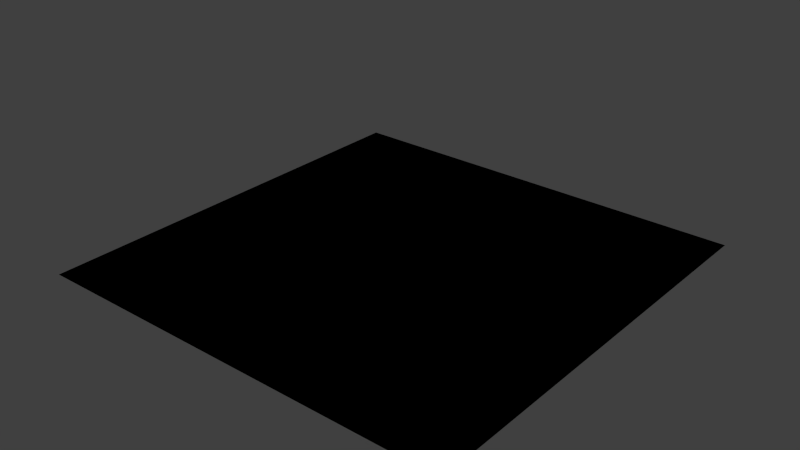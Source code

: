 # Source: red_gemstone_pile_2.blend  (saved by Blender 2.81.16; exported with 4.5.12 LTS)
import bpy
from mathutils import Matrix  # noqa: F401  (used for matrix-valued properties, if any)

bpy.ops.wm.read_factory_settings(use_empty=True)
scene = bpy.context.scene
scene.name = 'Scene'

# ---- collections
col_collection_1 = bpy.data.collections.new('Collection 1'); scene.collection.children.link(col_collection_1)

# ---- images (referenced by path relative to the original .blend; pixels are not part of the script)
import os
ASSET_DIR = os.environ.get("B2B_ASSET_DIR", "")  # directory of the original .blend (textures are referenced by path, not embedded)
HERE = os.path.dirname(os.path.abspath(__file__))  # packed textures are extracted next to this script under _unpacked/

def load_image(name, relpath, width, height, colorspace="sRGB"):
    """Load a texture the original file referenced (path relative to the .blend, or extracted next to this script)."""
    p = next((c for c in (os.path.join(HERE, relpath), os.path.join(ASSET_DIR, relpath)) if relpath and os.path.exists(c)), "")
    if p:
        img = bpy.data.images.load(p, check_existing=True)
        img.name = name
    else:  # same state as the original file: an image datablock whose file is absent (Cycles renders it pink)
        img = bpy.data.images.new(name, width, height)
        img.source = "FILE"
        img.filepath = "//" + (relpath or name)
    img.colorspace_settings.name = colorspace
    return img
img_red_gemstones_png = load_image('red_gemstones.png', 'Materials/red_gemstones.png', 1024, 1024, 'sRGB')

# ---- materials (node trees are filled in below, after node groups)
mat_red_gemstone_pile_2 = bpy.data.materials.new('red_gemstone_pile_2')
mat_red_gemstone_pile_2.alpha_threshold = 0.0
mat_red_gemstone_pile_2.use_transparent_shadow = False
mat_red_gemstone_pile_2.roughness = 0.5

# ---- material node trees
mat_red_gemstone_pile_2.use_nodes = True; mat_red_gemstone_pile_2.node_tree.nodes.clear()
_N = mat_red_gemstone_pile_2.node_tree.nodes; _L = mat_red_gemstone_pile_2.node_tree.links
n0 = _N.new('ShaderNodeOutputMaterial'); n0.name = 'Material Output'; n0.location = (300, 300)
n1 = _N.new('ShaderNodeTexImage'); n1.name = 'Image Texture'; n1.location = (20, 340)
n1.image = img_red_gemstones_png
n1.interpolation = 'Closest'
n0.is_active_output = True

# ---- world
world_world = bpy.data.worlds.new('World'); scene.world = world_world
world_world.color = (0.05088, 0.05088, 0.05088)
world_world.use_sun_shadow = False
world_world.sun_shadow_jitter_overblur = 0.0
world_world.cycles.sampling_method = 'MANUAL'
world_world.cycles.sample_map_resolution = 256

# ---- meshes
me_plane = bpy.data.meshes.new('Plane')
me_plane.from_pydata([(-0.6096, -0.6096, -0.006123), (0.6096, -0.6096, -0.006123), (-0.6096, 0.6096, -0.006123), (0.6096, 0.6096, -0.006123), (-0.6096, 0.0, -0.006123), (0.0, -0.6096, -0.006123), (0.6096, 0.0, -0.006123), (0.0, 0.6096, -0.006123), (0.0, 0.0, 0.1322), (-0.6096, -0.3048, -0.006123), (0.3048, -0.6096, -0.006123), (0.6096, 0.3048, -0.006123), (-0.3048, 0.6096, -0.006123), (-0.6096, 0.3048, -0.006123), (-0.3048, -0.6096, -0.006123), (0.6096, -0.3048, -0.006123), (0.3048, 0.6096, -0.006123), (0.0, 0.3048, 0.01859), (0.0, -0.3048, 0.07978), (-0.3048, 0.0, 0.03334), (0.3048, 0.0, 0.0805), (0.3048, -0.3048, 0.1983), (-0.3048, -0.3048, 0.04795), (-0.3048, 0.3048, 0.09755), (0.3048, 0.3048, 0.1378), (-0.6096, -0.4572, -0.006123), (0.4572, -0.6096, -0.006123), (0.6096, 0.4572, -0.006123), (-0.4572, 0.6096, -0.006123), (-0.6096, 0.1524, -0.006123), (-0.1524, -0.6096, -0.006123), (0.6096, -0.1524, -0.006123), (0.1524, 0.6096, -0.006123), (0.0, 0.4572, 0.02884), (0.0, -0.1524, 0.1104), (-0.4572, 0.0, 0.003325), (0.1524, 0.0, 0.1104), (-0.6096, -0.1524, -0.006123), (0.1524, -0.6096, -0.006123), (0.6096, 0.1524, -0.006123), (-0.1524, 0.6096, -0.006123), (-0.6096, 0.4572, -0.006123), (-0.4572, -0.6096, -0.006123), (0.6096, -0.4572, -0.006123), (0.4572, 0.6096, -0.006123), (0.0, 0.1524, 0.07481), (0.0, -0.4572, 0.03948), (-0.1524, 0.0, 0.08091), (0.4572, 0.0, 0.03974), (0.3048, -0.1524, 0.1617), (0.3048, -0.4572, 0.1225), (0.1524, -0.3048, 0.1617), (0.4572, -0.3048, 0.1184), (-0.3048, -0.1524, -0.001782), (-0.3048, -0.4572, 0.07807), (-0.4572, -0.3048, 0.003392), (-0.1524, -0.3048, 0.02453), (-0.3048, 0.4572, 0.05393), (-0.3048, 0.1524, 0.08745), (-0.4572, 0.3048, 0.05999), (-0.1524, 0.3048, 0.06786), (0.3048, 0.4572, 0.0734), (0.3048, 0.1524, 0.07726), (0.1524, 0.3048, 0.0734), (0.4572, 0.3048, 0.0734), (0.4572, 0.1524, 0.03395), (0.1524, 0.1524, 0.07269), (0.1524, 0.4572, 0.034), (-0.1524, 0.1524, 0.07769), (-0.4572, 0.1524, 0.03935), (-0.4572, 0.4572, 0.02892), (-0.1524, -0.4572, 0.03012), (-0.4572, -0.4572, 0.01736), (-0.4572, -0.1524, -0.01043), (0.4572, -0.4572, 0.06518), (0.1524, -0.4572, 0.1004), (0.1524, -0.1524, 0.1658), (0.4572, -0.1524, 0.09747), (-0.1524, -0.1524, 0.0409), (-0.1524, 0.4572, 0.04724), (0.4572, 0.4572, 0.03395)], [], [(80, 27, 3, 44), (79, 33, 7, 40), (78, 34, 8, 47), (77, 31, 6, 48), (76, 49, 20, 36), (75, 50, 21, 51), (74, 43, 15, 52), (73, 53, 19, 35), (72, 54, 22, 55), (71, 46, 18, 56), (70, 57, 12, 28), (69, 58, 23, 59), (68, 45, 17, 60), (67, 61, 16, 32), (66, 62, 24, 63), (65, 39, 11, 64), (62, 65, 64, 24), (20, 48, 65, 62), (48, 6, 39, 65), (45, 66, 63, 17), (8, 36, 66, 45), (36, 20, 62, 66), (33, 67, 32, 7), (17, 63, 67, 33), (63, 24, 61, 67), (58, 68, 60, 23), (19, 47, 68, 58), (47, 8, 45, 68), (29, 69, 59, 13), (4, 35, 69, 29), (35, 19, 58, 69), (41, 70, 28, 2), (13, 59, 70, 41), (59, 23, 57, 70), (54, 71, 56, 22), (14, 30, 71, 54), (30, 5, 46, 71), (25, 72, 55, 9), (0, 42, 72, 25), (42, 14, 54, 72), (37, 73, 35, 4), (9, 55, 73, 37), (55, 22, 53, 73), (50, 74, 52, 21), (10, 26, 74, 50), (26, 1, 43, 74), (46, 75, 51, 18), (5, 38, 75, 46), (38, 10, 50, 75), (34, 76, 36, 8), (18, 51, 76, 34), (51, 21, 49, 76), (49, 77, 48, 20), (21, 52, 77, 49), (52, 15, 31, 77), (53, 78, 47, 19), (22, 56, 78, 53), (56, 18, 34, 78), (57, 79, 40, 12), (23, 60, 79, 57), (60, 17, 33, 79), (61, 80, 44, 16), (24, 64, 80, 61), (64, 11, 27, 80)])
_uv = me_plane.uv_layers.new(name='UVMap')
_uv.uv.foreach_set('vector', [1.527, 1.527, 1.87, 1.527, 1.87, 1.87, 1.527, 1.87, 0.1576, 1.527, 0.5, 1.527, 0.5, 1.87, 0.1576, 1.87, 0.1576, 0.1576, 0.5, 0.1576, 0.5, 0.5, 0.1576, 0.5, 1.527, 0.1576, 1.87, 0.1576, 1.87, 0.5, 1.527, 0.5, 0.8424, 0.1576, 1.185, 0.1576, 1.185, 0.5, 0.8424, 0.5, 0.8424, -0.5271, 1.185, -0.5271, 1.185, -0.1848, 0.8424, -0.1848, 1.527, -0.5271, 1.87, -0.5271, 1.87, -0.1848, 1.527, -0.1848, -0.5271, 0.1576, -0.1848, 0.1576, -0.1848, 0.5, -0.5271, 0.5, -0.5271, -0.5271, -0.1848, -0.5271, -0.1848, -0.1848, -0.5271, -0.1848, 0.1576, -0.5271, 0.5, -0.5271, 0.5, -0.1848, 0.1576, -0.1848, -0.5271, 1.527, -0.1848, 1.527, -0.1848, 1.87, -0.5271, 1.87, -0.5271, 0.8424, -0.1848, 0.8424, -0.1848, 1.185, -0.5271, 1.185, 0.1576, 0.8424, 0.5, 0.8424, 0.5, 1.185, 0.1576, 1.185, 0.8424, 1.527, 1.185, 1.527, 1.185, 1.87, 0.8424, 1.87, 0.8424, 0.8424, 1.185, 0.8424, 1.185, 1.185, 0.8424, 1.185, 1.527, 0.8424, 1.87, 0.8424, 1.87, 1.185, 1.527, 1.185, 1.185, 0.8424, 1.527, 0.8424, 1.527, 1.185, 1.185, 1.185, 1.185, 0.5, 1.527, 0.5, 1.527, 0.8424, 1.185, 0.8424, 1.527, 0.5, 1.87, 0.5, 1.87, 0.8424, 1.527, 0.8424, 0.5, 0.8424, 0.8424, 0.8424, 0.8424, 1.185, 0.5, 1.185, 0.5, 0.5, 0.8424, 0.5, 0.8424, 0.8424, 0.5, 0.8424, 0.8424, 0.5, 1.185, 0.5, 1.185, 0.8424, 0.8424, 0.8424, 0.5, 1.527, 0.8424, 1.527, 0.8424, 1.87, 0.5, 1.87, 0.5, 1.185, 0.8424, 1.185, 0.8424, 1.527, 0.5, 1.527, 0.8424, 1.185, 1.185, 1.185, 1.185, 1.527, 0.8424, 1.527, -0.1848, 0.8424, 0.1576, 0.8424, 0.1576, 1.185, -0.1848, 1.185, -0.1848, 0.5, 0.1576, 0.5, 0.1576, 0.8424, -0.1848, 0.8424, 0.1576, 0.5, 0.5, 0.5, 0.5, 0.8424, 0.1576, 0.8424, -0.8695, 0.8424, -0.5271, 0.8424, -0.5271, 1.185, -0.8695, 1.185, -0.8695, 0.5, -0.5271, 0.5, -0.5271, 0.8424, -0.8695, 0.8424, -0.5271, 0.5, -0.1848, 0.5, -0.1848, 0.8424, -0.5271, 0.8424, -0.8695, 1.527, -0.5271, 1.527, -0.5271, 1.87, -0.8695, 1.87, -0.8695, 1.185, -0.5271, 1.185, -0.5271, 1.527, -0.8695, 1.527, -0.5271, 1.185, -0.1848, 1.185, -0.1848, 1.527, -0.5271, 1.527, -0.1848, -0.5271, 0.1576, -0.5271, 0.1576, -0.1848, -0.1848, -0.1848, -0.1848, -0.8695, 0.1576, -0.8695, 0.1576, -0.5271, -0.1848, -0.5271, 0.1576, -0.8695, 0.5, -0.8695, 0.5, -0.5271, 0.1576, -0.5271, -0.8695, -0.5271, -0.5271, -0.5271, -0.5271, -0.1848, -0.8695, -0.1848, -0.8695, -0.8695, -0.5271, -0.8695, -0.5271, -0.5271, -0.8695, -0.5271, -0.5271, -0.8695, -0.1848, -0.8695, -0.1848, -0.5271, -0.5271, -0.5271, -0.8695, 0.1576, -0.5271, 0.1576, -0.5271, 0.5, -0.8695, 0.5, -0.8695, -0.1848, -0.5271, -0.1848, -0.5271, 0.1576, -0.8695, 0.1576, -0.5271, -0.1848, -0.1848, -0.1848, -0.1848, 0.1576, -0.5271, 0.1576, 1.185, -0.5271, 1.527, -0.5271, 1.527, -0.1848, 1.185, -0.1848, 1.185, -0.8695, 1.527, -0.8695, 1.527, -0.5271, 1.185, -0.5271, 1.527, -0.8695, 1.87, -0.8695, 1.87, -0.5271, 1.527, -0.5271, 0.5, -0.5271, 0.8424, -0.5271, 0.8424, -0.1848, 0.5, -0.1848, 0.5, -0.8695, 0.8424, -0.8695, 0.8424, -0.5271, 0.5, -0.5271, 0.8424, -0.8695, 1.185, -0.8695, 1.185, -0.5271, 0.8424, -0.5271, 0.5, 0.1576, 0.8424, 0.1576, 0.8424, 0.5, 0.5, 0.5, 0.5, -0.1848, 0.8424, -0.1848, 0.8424, 0.1576, 0.5, 0.1576, 0.8424, -0.1848, 1.185, -0.1848, 1.185, 0.1576, 0.8424, 0.1576, 1.185, 0.1576, 1.527, 0.1576, 1.527, 0.5, 1.185, 0.5, 1.185, -0.1848, 1.527, -0.1848, 1.527, 0.1576, 1.185, 0.1576, 1.527, -0.1848, 1.87, -0.1848, 1.87, 0.1576, 1.527, 0.1576, -0.1848, 0.1576, 0.1576, 0.1576, 0.1576, 0.5, -0.1848, 0.5, -0.1848, -0.1848, 0.1576, -0.1848, 0.1576, 0.1576, -0.1848, 0.1576, 0.1576, -0.1848, 0.5, -0.1848, 0.5, 0.1576, 0.1576, 0.1576, -0.1848, 1.527, 0.1576, 1.527, 0.1576, 1.87, -0.1848, 1.87, -0.1848, 1.185, 0.1576, 1.185, 0.1576, 1.527, -0.1848, 1.527, 0.1576, 1.185, 0.5, 1.185, 0.5, 1.527, 0.1576, 1.527, 1.185, 1.527, 1.527, 1.527, 1.527, 1.87, 1.185, 1.87, 1.185, 1.185, 1.527, 1.185, 1.527, 1.527, 1.185, 1.527, 1.527, 1.185, 1.87, 1.185, 1.87, 1.527, 1.527, 1.527])
me_plane.materials.append(mat_red_gemstone_pile_2)
me_plane.use_remesh_preserve_volume = False
me_plane.use_remesh_preserve_attributes = False
me_plane.use_mirror_vertex_groups = False
me_plane.update()

# ---- objects
ob_red_gemstone_pile_2 = bpy.data.objects.new('red_gemstone_pile_2', me_plane)

# ---- transforms, parenting, visibility, modifiers, constraints
ob_red_gemstone_pile_2.location = (0.0, 0.0, 0.0)
ob_red_gemstone_pile_2.lineart.crease_threshold = 0.0

# ---- collection membership
col_collection_1.objects.link(ob_red_gemstone_pile_2)

# ---- scene / render settings (as saved in the file)
scene.frame_start = 1; scene.frame_end = 250; scene.frame_set(1)
scene.render.engine = 'BLENDER_EEVEE_NEXT'
scene.render.resolution_percentage = 50
scene.render.dither_intensity = 0.0
scene.cycles.use_denoising = False
scene.cycles.samples = 10
scene.cycles.sampling_pattern = 'TABULATED_SOBOL'
scene.cycles.light_sampling_threshold = 0.0
scene.cycles.use_adaptive_sampling = False
scene.cycles.use_light_tree = False
scene.cycles.blur_glossy = 0.0
scene.cycles.pixel_filter_type = 'GAUSSIAN'
scene.cycles.sample_clamp_indirect = 0.0
scene.view_settings.view_transform = 'Standard'
bpy.context.view_layer.update()

# ---- added for rendering (the .blend has no active camera and no usable light): camera, sun
cam_auto = bpy.data.cameras.new('AutoCamera')
cam_auto.lens = 50.0
cam_auto.sensor_width = 36.0
cam_auto.clip_end = 1000.0
ob_auto_camera = bpy.data.objects.new('AutoCamera', cam_auto)
scene.collection.objects.link(ob_auto_camera)
ob_auto_camera.location = (1.60693, -1.92831, 1.37948)
ob_auto_camera.rotation_euler = (1.09748, -7.21219e-08, 0.694738)
scene.camera = ob_auto_camera
light_auto_sun = bpy.data.lights.new('AutoSun', 'SUN')
light_auto_sun.energy = 3.0
light_auto_sun.angle = 0.0523599
ob_auto_sun = bpy.data.objects.new('AutoSun', light_auto_sun)
scene.collection.objects.link(ob_auto_sun)
ob_auto_sun.rotation_euler = (0.872665, 0.174533, 0.523599)
bpy.context.view_layer.update()

